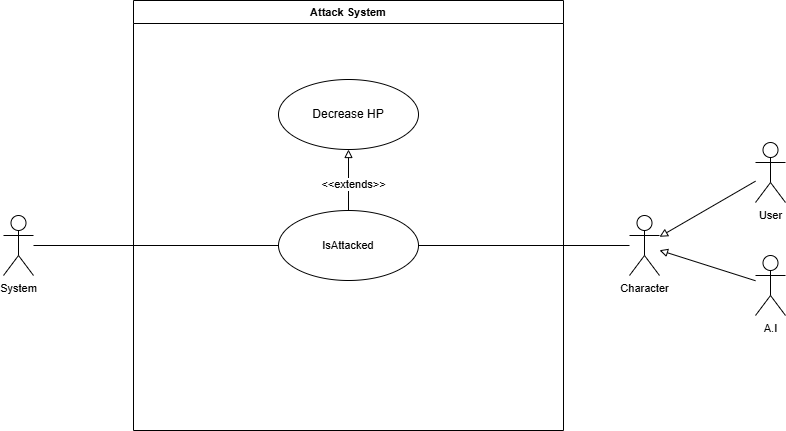

The diagram above was exported from draw.io. Its source (the exported page's mxGraphModel, read from the mxfile embedded in the PNG):
<mxGraphModel dx="1434" dy="738" grid="0" gridSize="10" guides="1" tooltips="1" connect="1" arrows="1" fold="1" page="1" pageScale="1" pageWidth="1169" pageHeight="827" math="0" shadow="0">
  <root>
    <mxCell id="0" />
    <mxCell id="1" parent="0" />
    <mxCell id="pR-X77zMx8BxPToQ9cFg-1" value="Attack System" style="swimlane;whiteSpace=wrap;html=1;fontFamily=Helvetica;fontSize=11;fontColor=default;labelBackgroundColor=default;" parent="1" vertex="1">
      <mxGeometry x="410" y="121" width="430" height="430" as="geometry" />
    </mxCell>
    <mxCell id="fl7sNZI8WiWtfzkt4yIz-2" style="rounded=0;orthogonalLoop=1;jettySize=auto;html=1;endArrow=block;endFill=0;" parent="pR-X77zMx8BxPToQ9cFg-1" source="pR-X77zMx8BxPToQ9cFg-4" target="fl7sNZI8WiWtfzkt4yIz-1" edge="1">
      <mxGeometry relative="1" as="geometry" />
    </mxCell>
    <mxCell id="fl7sNZI8WiWtfzkt4yIz-3" value="&amp;lt;&amp;lt;extends&amp;gt;&amp;gt;" style="edgeLabel;html=1;align=center;verticalAlign=middle;resizable=0;points=[];" parent="fl7sNZI8WiWtfzkt4yIz-2" connectable="0" vertex="1">
      <mxGeometry x="-0.1148" y="-4" relative="1" as="geometry">
        <mxPoint as="offset" />
      </mxGeometry>
    </mxCell>
    <mxCell id="pR-X77zMx8BxPToQ9cFg-4" value="IsAttacked" style="ellipse;whiteSpace=wrap;html=1;fontFamily=Helvetica;fontSize=11;fontColor=default;labelBackgroundColor=default;" parent="pR-X77zMx8BxPToQ9cFg-1" vertex="1">
      <mxGeometry x="145" y="210" width="140" height="70" as="geometry" />
    </mxCell>
    <mxCell id="fl7sNZI8WiWtfzkt4yIz-1" value="Decrease HP" style="ellipse;whiteSpace=wrap;html=1;" parent="pR-X77zMx8BxPToQ9cFg-1" vertex="1">
      <mxGeometry x="145" y="79" width="140" height="70" as="geometry" />
    </mxCell>
    <mxCell id="pR-X77zMx8BxPToQ9cFg-2" value="System" style="shape=umlActor;verticalLabelPosition=bottom;verticalAlign=top;html=1;outlineConnect=0;fontFamily=Helvetica;fontSize=11;fontColor=default;labelBackgroundColor=default;" parent="1" vertex="1">
      <mxGeometry x="280" y="336" width="30" height="60" as="geometry" />
    </mxCell>
    <mxCell id="pR-X77zMx8BxPToQ9cFg-9" style="edgeStyle=none;shape=connector;rounded=0;orthogonalLoop=1;jettySize=auto;html=1;strokeColor=default;align=center;verticalAlign=middle;fontFamily=Helvetica;fontSize=11;fontColor=default;labelBackgroundColor=default;endArrow=none;endFill=0;startArrow=block;startFill=0;" parent="1" source="pR-X77zMx8BxPToQ9cFg-3" target="pR-X77zMx8BxPToQ9cFg-8" edge="1">
      <mxGeometry relative="1" as="geometry" />
    </mxCell>
    <mxCell id="pR-X77zMx8BxPToQ9cFg-10" style="edgeStyle=none;shape=connector;rounded=0;orthogonalLoop=1;jettySize=auto;html=1;strokeColor=default;align=center;verticalAlign=middle;fontFamily=Helvetica;fontSize=11;fontColor=default;labelBackgroundColor=default;endArrow=none;endFill=0;startArrow=block;startFill=0;" parent="1" source="pR-X77zMx8BxPToQ9cFg-3" target="pR-X77zMx8BxPToQ9cFg-7" edge="1">
      <mxGeometry relative="1" as="geometry" />
    </mxCell>
    <mxCell id="pR-X77zMx8BxPToQ9cFg-3" value="Character" style="shape=umlActor;verticalLabelPosition=bottom;verticalAlign=top;html=1;outlineConnect=0;fontFamily=Helvetica;fontSize=11;fontColor=default;labelBackgroundColor=default;" parent="1" vertex="1">
      <mxGeometry x="906" y="336" width="30" height="60" as="geometry" />
    </mxCell>
    <mxCell id="pR-X77zMx8BxPToQ9cFg-7" value="User" style="shape=umlActor;verticalLabelPosition=bottom;verticalAlign=top;html=1;outlineConnect=0;fontFamily=Helvetica;fontSize=11;fontColor=default;labelBackgroundColor=default;" parent="1" vertex="1">
      <mxGeometry x="1032" y="263" width="30" height="60" as="geometry" />
    </mxCell>
    <mxCell id="pR-X77zMx8BxPToQ9cFg-8" value="A.I" style="shape=umlActor;verticalLabelPosition=bottom;verticalAlign=top;html=1;outlineConnect=0;fontFamily=Helvetica;fontSize=11;fontColor=default;labelBackgroundColor=default;" parent="1" vertex="1">
      <mxGeometry x="1032" y="376" width="30" height="60" as="geometry" />
    </mxCell>
    <mxCell id="pR-X77zMx8BxPToQ9cFg-11" style="edgeStyle=none;shape=connector;rounded=0;orthogonalLoop=1;jettySize=auto;html=1;strokeColor=default;align=center;verticalAlign=middle;fontFamily=Helvetica;fontSize=11;fontColor=default;labelBackgroundColor=default;endArrow=none;endFill=0;" parent="1" source="pR-X77zMx8BxPToQ9cFg-2" target="pR-X77zMx8BxPToQ9cFg-4" edge="1">
      <mxGeometry relative="1" as="geometry" />
    </mxCell>
    <mxCell id="pR-X77zMx8BxPToQ9cFg-12" style="edgeStyle=none;shape=connector;rounded=0;orthogonalLoop=1;jettySize=auto;html=1;strokeColor=default;align=center;verticalAlign=middle;fontFamily=Helvetica;fontSize=11;fontColor=default;labelBackgroundColor=default;endArrow=none;endFill=0;" parent="1" source="pR-X77zMx8BxPToQ9cFg-4" target="pR-X77zMx8BxPToQ9cFg-3" edge="1">
      <mxGeometry relative="1" as="geometry" />
    </mxCell>
  </root>
</mxGraphModel>